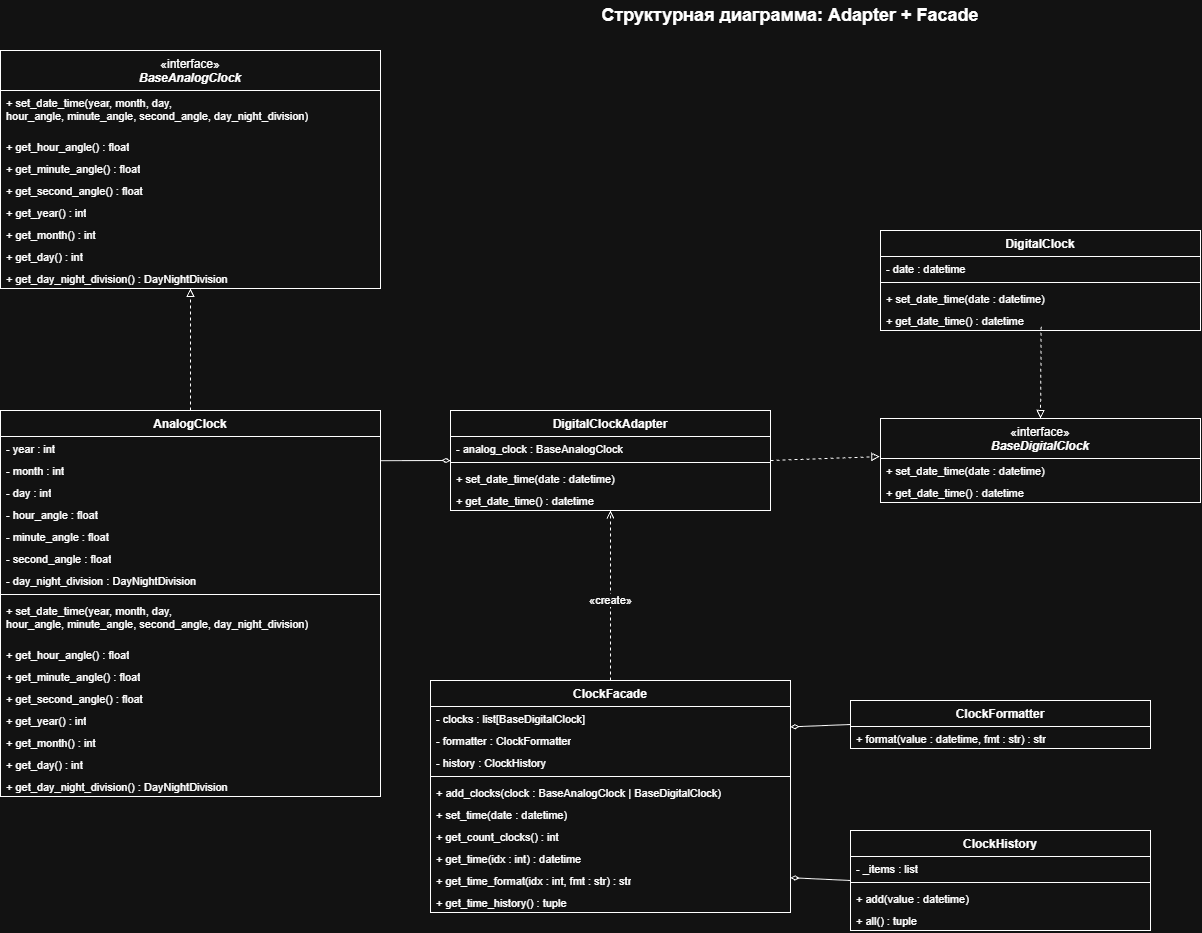

The diagram above was exported from draw.io. Its source (the exported page's mxGraphModel, read from the mxfile embedded in the PNG):
<mxGraphModel dx="2475" dy="905" grid="1" gridSize="10" guides="1" tooltips="1" connect="1" arrows="1" fold="1" page="1" pageScale="1" pageWidth="1750" pageHeight="1060" math="0" shadow="0">
  <root>
    <mxCell id="0" />
    <mxCell id="1" parent="0" />
    <mxCell id="title" parent="1" style="text;html=1;align=center;verticalAlign=middle;whiteSpace=wrap;fontSize=18;fontStyle=1;" value="Структурная диаграмма: Adapter + Facade" vertex="1">
      <mxGeometry height="30" width="500" x="600" y="10" as="geometry" />
    </mxCell>
    <mxCell id="ba" parent="1" style="swimlane;fontStyle=0;align=center;verticalAlign=top;childLayout=stackLayout;horizontal=1;startSize=40;horizontalStack=0;resizeParent=1;resizeParentMax=0;resizeLast=0;collapsible=1;marginBottom=0;whiteSpace=wrap;html=1;" value="«interface»&lt;br&gt;&lt;b&gt;&lt;i&gt;BaseAnalogClock&lt;/i&gt;&lt;/b&gt;" vertex="1">
      <mxGeometry height="238" width="380" x="60" y="60" as="geometry" />
    </mxCell>
    <mxCell id="ba-m1" parent="ba" style="text;strokeColor=none;fillColor=none;align=left;verticalAlign=top;spacingLeft=4;spacingRight=4;overflow=hidden;rotatable=0;points=[[0,0.5],[1,0.5]];portConstraint=eastwest;whiteSpace=wrap;html=1;fontSize=11;" value="+ set_date_time(year, month, day,&lt;br&gt;hour_angle, minute_angle, second_angle, day_night_division)" vertex="1">
      <mxGeometry height="44" width="380" y="40" as="geometry" />
    </mxCell>
    <mxCell id="ba-m2" parent="ba" style="text;strokeColor=none;fillColor=none;align=left;verticalAlign=top;spacingLeft=4;spacingRight=4;overflow=hidden;rotatable=0;points=[[0,0.5],[1,0.5]];portConstraint=eastwest;whiteSpace=wrap;html=1;fontSize=11;" value="+ get_hour_angle() : float" vertex="1">
      <mxGeometry height="22" width="380" y="84" as="geometry" />
    </mxCell>
    <mxCell id="ba-m3" parent="ba" style="text;strokeColor=none;fillColor=none;align=left;verticalAlign=top;spacingLeft=4;spacingRight=4;overflow=hidden;rotatable=0;points=[[0,0.5],[1,0.5]];portConstraint=eastwest;whiteSpace=wrap;html=1;fontSize=11;" value="+ get_minute_angle() : float" vertex="1">
      <mxGeometry height="22" width="380" y="106" as="geometry" />
    </mxCell>
    <mxCell id="ba-m4" parent="ba" style="text;strokeColor=none;fillColor=none;align=left;verticalAlign=top;spacingLeft=4;spacingRight=4;overflow=hidden;rotatable=0;points=[[0,0.5],[1,0.5]];portConstraint=eastwest;whiteSpace=wrap;html=1;fontSize=11;" value="+ get_second_angle() : float" vertex="1">
      <mxGeometry height="22" width="380" y="128" as="geometry" />
    </mxCell>
    <mxCell id="ba-m5" parent="ba" style="text;strokeColor=none;fillColor=none;align=left;verticalAlign=top;spacingLeft=4;spacingRight=4;overflow=hidden;rotatable=0;points=[[0,0.5],[1,0.5]];portConstraint=eastwest;whiteSpace=wrap;html=1;fontSize=11;" value="+ get_year() : int" vertex="1">
      <mxGeometry height="22" width="380" y="150" as="geometry" />
    </mxCell>
    <mxCell id="ba-m6" parent="ba" style="text;strokeColor=none;fillColor=none;align=left;verticalAlign=top;spacingLeft=4;spacingRight=4;overflow=hidden;rotatable=0;points=[[0,0.5],[1,0.5]];portConstraint=eastwest;whiteSpace=wrap;html=1;fontSize=11;" value="+ get_month() : int" vertex="1">
      <mxGeometry height="22" width="380" y="172" as="geometry" />
    </mxCell>
    <mxCell id="ba-m7" parent="ba" style="text;strokeColor=none;fillColor=none;align=left;verticalAlign=top;spacingLeft=4;spacingRight=4;overflow=hidden;rotatable=0;points=[[0,0.5],[1,0.5]];portConstraint=eastwest;whiteSpace=wrap;html=1;fontSize=11;" value="+ get_day() : int" vertex="1">
      <mxGeometry height="22" width="380" y="194" as="geometry" />
    </mxCell>
    <mxCell id="ba-m8" parent="ba" style="text;strokeColor=none;fillColor=none;align=left;verticalAlign=top;spacingLeft=4;spacingRight=4;overflow=hidden;rotatable=0;points=[[0,0.5],[1,0.5]];portConstraint=eastwest;whiteSpace=wrap;html=1;fontSize=11;" value="+ get_day_night_division() : DayNightDivision" vertex="1">
      <mxGeometry height="22" width="380" y="216" as="geometry" />
    </mxCell>
    <mxCell id="bd" parent="1" style="swimlane;fontStyle=0;align=center;verticalAlign=top;childLayout=stackLayout;horizontal=1;startSize=40;horizontalStack=0;resizeParent=1;resizeParentMax=0;resizeLast=0;collapsible=1;marginBottom=0;whiteSpace=wrap;html=1;" value="«interface»&lt;br&gt;&lt;b&gt;&lt;i&gt;BaseDigitalClock&lt;/i&gt;&lt;/b&gt;" vertex="1">
      <mxGeometry height="84" width="320" x="940" y="428" as="geometry" />
    </mxCell>
    <mxCell id="bd-m1" parent="bd" style="text;strokeColor=none;fillColor=none;align=left;verticalAlign=top;spacingLeft=4;spacingRight=4;overflow=hidden;rotatable=0;points=[[0,0.5],[1,0.5]];portConstraint=eastwest;whiteSpace=wrap;html=1;fontSize=11;" value="+ set_date_time(date : datetime)" vertex="1">
      <mxGeometry height="22" width="320" y="40" as="geometry" />
    </mxCell>
    <mxCell id="bd-m2" parent="bd" style="text;strokeColor=none;fillColor=none;align=left;verticalAlign=top;spacingLeft=4;spacingRight=4;overflow=hidden;rotatable=0;points=[[0,0.5],[1,0.5]];portConstraint=eastwest;whiteSpace=wrap;html=1;fontSize=11;" value="+ get_date_time() : datetime" vertex="1">
      <mxGeometry height="22" width="320" y="62" as="geometry" />
    </mxCell>
    <mxCell id="ac" parent="1" style="swimlane;fontStyle=1;align=center;verticalAlign=top;childLayout=stackLayout;horizontal=1;startSize=26;horizontalStack=0;resizeParent=1;resizeParentMax=0;resizeLast=0;collapsible=1;marginBottom=0;whiteSpace=wrap;html=0;" value="AnalogClock" vertex="1">
      <mxGeometry height="386" width="380" x="60" y="420" as="geometry" />
    </mxCell>
    <mxCell id="ac-a1" parent="ac" style="text;strokeColor=none;fillColor=none;align=left;verticalAlign=top;spacingLeft=4;spacingRight=4;overflow=hidden;rotatable=0;points=[[0,0.5],[1,0.5]];portConstraint=eastwest;whiteSpace=wrap;html=1;fontSize=11;" value="- year : int" vertex="1">
      <mxGeometry height="22" width="380" y="26" as="geometry" />
    </mxCell>
    <mxCell id="ac-a2" parent="ac" style="text;strokeColor=none;fillColor=none;align=left;verticalAlign=top;spacingLeft=4;spacingRight=4;overflow=hidden;rotatable=0;points=[[0,0.5],[1,0.5]];portConstraint=eastwest;whiteSpace=wrap;html=1;fontSize=11;" value="- month : int" vertex="1">
      <mxGeometry height="22" width="380" y="48" as="geometry" />
    </mxCell>
    <mxCell id="ac-a3" parent="ac" style="text;strokeColor=none;fillColor=none;align=left;verticalAlign=top;spacingLeft=4;spacingRight=4;overflow=hidden;rotatable=0;points=[[0,0.5],[1,0.5]];portConstraint=eastwest;whiteSpace=wrap;html=1;fontSize=11;" value="- day : int" vertex="1">
      <mxGeometry height="22" width="380" y="70" as="geometry" />
    </mxCell>
    <mxCell id="ac-a4" parent="ac" style="text;strokeColor=none;fillColor=none;align=left;verticalAlign=top;spacingLeft=4;spacingRight=4;overflow=hidden;rotatable=0;points=[[0,0.5],[1,0.5]];portConstraint=eastwest;whiteSpace=wrap;html=1;fontSize=11;" value="- hour_angle : float" vertex="1">
      <mxGeometry height="22" width="380" y="92" as="geometry" />
    </mxCell>
    <mxCell id="ac-a5" parent="ac" style="text;strokeColor=none;fillColor=none;align=left;verticalAlign=top;spacingLeft=4;spacingRight=4;overflow=hidden;rotatable=0;points=[[0,0.5],[1,0.5]];portConstraint=eastwest;whiteSpace=wrap;html=1;fontSize=11;" value="- minute_angle : float" vertex="1">
      <mxGeometry height="22" width="380" y="114" as="geometry" />
    </mxCell>
    <mxCell id="ac-a6" parent="ac" style="text;strokeColor=none;fillColor=none;align=left;verticalAlign=top;spacingLeft=4;spacingRight=4;overflow=hidden;rotatable=0;points=[[0,0.5],[1,0.5]];portConstraint=eastwest;whiteSpace=wrap;html=1;fontSize=11;" value="- second_angle : float" vertex="1">
      <mxGeometry height="22" width="380" y="136" as="geometry" />
    </mxCell>
    <mxCell id="ac-a7" parent="ac" style="text;strokeColor=none;fillColor=none;align=left;verticalAlign=top;spacingLeft=4;spacingRight=4;overflow=hidden;rotatable=0;points=[[0,0.5],[1,0.5]];portConstraint=eastwest;whiteSpace=wrap;html=1;fontSize=11;" value="- day_night_division : DayNightDivision" vertex="1">
      <mxGeometry height="22" width="380" y="158" as="geometry" />
    </mxCell>
    <mxCell id="ac-div" parent="ac" style="line;strokeWidth=1;fillColor=none;align=left;verticalAlign=middle;spacingTop=-1;spacingLeft=3;spacingRight=3;rotatable=0;labelPosition=right;points=[];portConstraint=eastwest;" value="" vertex="1">
      <mxGeometry height="8" width="380" y="180" as="geometry" />
    </mxCell>
    <mxCell id="ac-m1" parent="ac" style="text;strokeColor=none;fillColor=none;align=left;verticalAlign=top;spacingLeft=4;spacingRight=4;overflow=hidden;rotatable=0;points=[[0,0.5],[1,0.5]];portConstraint=eastwest;whiteSpace=wrap;html=1;fontSize=11;" value="+ set_date_time(year, month, day,&lt;br&gt;hour_angle, minute_angle, second_angle, day_night_division)" vertex="1">
      <mxGeometry height="44" width="380" y="188" as="geometry" />
    </mxCell>
    <mxCell id="ac-m2" parent="ac" style="text;strokeColor=none;fillColor=none;align=left;verticalAlign=top;spacingLeft=4;spacingRight=4;overflow=hidden;rotatable=0;points=[[0,0.5],[1,0.5]];portConstraint=eastwest;whiteSpace=wrap;html=1;fontSize=11;" value="+ get_hour_angle() : float" vertex="1">
      <mxGeometry height="22" width="380" y="232" as="geometry" />
    </mxCell>
    <mxCell id="ac-m3" parent="ac" style="text;strokeColor=none;fillColor=none;align=left;verticalAlign=top;spacingLeft=4;spacingRight=4;overflow=hidden;rotatable=0;points=[[0,0.5],[1,0.5]];portConstraint=eastwest;whiteSpace=wrap;html=1;fontSize=11;" value="+ get_minute_angle() : float" vertex="1">
      <mxGeometry height="22" width="380" y="254" as="geometry" />
    </mxCell>
    <mxCell id="ac-m4" parent="ac" style="text;strokeColor=none;fillColor=none;align=left;verticalAlign=top;spacingLeft=4;spacingRight=4;overflow=hidden;rotatable=0;points=[[0,0.5],[1,0.5]];portConstraint=eastwest;whiteSpace=wrap;html=1;fontSize=11;" value="+ get_second_angle() : float" vertex="1">
      <mxGeometry height="22" width="380" y="276" as="geometry" />
    </mxCell>
    <mxCell id="ac-m5" parent="ac" style="text;strokeColor=none;fillColor=none;align=left;verticalAlign=top;spacingLeft=4;spacingRight=4;overflow=hidden;rotatable=0;points=[[0,0.5],[1,0.5]];portConstraint=eastwest;whiteSpace=wrap;html=1;fontSize=11;" value="+ get_year() : int" vertex="1">
      <mxGeometry height="22" width="380" y="298" as="geometry" />
    </mxCell>
    <mxCell id="ac-m6" parent="ac" style="text;strokeColor=none;fillColor=none;align=left;verticalAlign=top;spacingLeft=4;spacingRight=4;overflow=hidden;rotatable=0;points=[[0,0.5],[1,0.5]];portConstraint=eastwest;whiteSpace=wrap;html=1;fontSize=11;" value="+ get_month() : int" vertex="1">
      <mxGeometry height="22" width="380" y="320" as="geometry" />
    </mxCell>
    <mxCell id="ac-m7" parent="ac" style="text;strokeColor=none;fillColor=none;align=left;verticalAlign=top;spacingLeft=4;spacingRight=4;overflow=hidden;rotatable=0;points=[[0,0.5],[1,0.5]];portConstraint=eastwest;whiteSpace=wrap;html=1;fontSize=11;" value="+ get_day() : int" vertex="1">
      <mxGeometry height="22" width="380" y="342" as="geometry" />
    </mxCell>
    <mxCell id="ac-m8" parent="ac" style="text;strokeColor=none;fillColor=none;align=left;verticalAlign=top;spacingLeft=4;spacingRight=4;overflow=hidden;rotatable=0;points=[[0,0.5],[1,0.5]];portConstraint=eastwest;whiteSpace=wrap;html=1;fontSize=11;" value="+ get_day_night_division() : DayNightDivision" vertex="1">
      <mxGeometry height="22" width="380" y="364" as="geometry" />
    </mxCell>
    <mxCell id="dc" parent="1" style="swimlane;fontStyle=1;align=center;verticalAlign=top;childLayout=stackLayout;horizontal=1;startSize=26;horizontalStack=0;resizeParent=1;resizeParentMax=0;resizeLast=0;collapsible=1;marginBottom=0;whiteSpace=wrap;html=0;" value="DigitalClock" vertex="1">
      <mxGeometry height="100" width="320" x="940" y="240" as="geometry" />
    </mxCell>
    <mxCell id="dc-a" parent="dc" style="text;strokeColor=none;fillColor=none;align=left;verticalAlign=top;spacingLeft=4;spacingRight=4;overflow=hidden;rotatable=0;points=[[0,0.5],[1,0.5]];portConstraint=eastwest;whiteSpace=wrap;html=1;fontSize=11;" value="- date : datetime" vertex="1">
      <mxGeometry height="22" width="320" y="26" as="geometry" />
    </mxCell>
    <mxCell id="dc-div" parent="dc" style="line;strokeWidth=1;fillColor=none;align=left;verticalAlign=middle;spacingTop=-1;spacingLeft=3;spacingRight=3;rotatable=0;labelPosition=right;points=[];portConstraint=eastwest;" value="" vertex="1">
      <mxGeometry height="8" width="320" y="48" as="geometry" />
    </mxCell>
    <mxCell id="dc-m1" parent="dc" style="text;strokeColor=none;fillColor=none;align=left;verticalAlign=top;spacingLeft=4;spacingRight=4;overflow=hidden;rotatable=0;points=[[0,0.5],[1,0.5]];portConstraint=eastwest;whiteSpace=wrap;html=1;fontSize=11;" value="+ set_date_time(date : datetime)" vertex="1">
      <mxGeometry height="22" width="320" y="56" as="geometry" />
    </mxCell>
    <mxCell id="dc-m2" parent="dc" style="text;strokeColor=none;fillColor=none;align=left;verticalAlign=top;spacingLeft=4;spacingRight=4;overflow=hidden;rotatable=0;points=[[0,0.5],[1,0.5]];portConstraint=eastwest;whiteSpace=wrap;html=1;fontSize=11;" value="+ get_date_time() : datetime" vertex="1">
      <mxGeometry height="22" width="320" y="78" as="geometry" />
    </mxCell>
    <mxCell id="ad" parent="1" style="swimlane;fontStyle=1;align=center;verticalAlign=top;childLayout=stackLayout;horizontal=1;startSize=26;horizontalStack=0;resizeParent=1;resizeParentMax=0;resizeLast=0;collapsible=1;marginBottom=0;whiteSpace=wrap;html=0;" value="DigitalClockAdapter" vertex="1">
      <mxGeometry height="100" width="320" x="510" y="420" as="geometry" />
    </mxCell>
    <mxCell id="ad-a" parent="ad" style="text;strokeColor=none;fillColor=none;align=left;verticalAlign=top;spacingLeft=4;spacingRight=4;overflow=hidden;rotatable=0;points=[[0,0.5],[1,0.5]];portConstraint=eastwest;whiteSpace=wrap;html=1;fontSize=11;" value="- analog_clock : BaseAnalogClock" vertex="1">
      <mxGeometry height="22" width="320" y="26" as="geometry" />
    </mxCell>
    <mxCell id="ad-div" parent="ad" style="line;strokeWidth=1;fillColor=none;align=left;verticalAlign=middle;spacingTop=-1;spacingLeft=3;spacingRight=3;rotatable=0;labelPosition=right;points=[];portConstraint=eastwest;" value="" vertex="1">
      <mxGeometry height="8" width="320" y="48" as="geometry" />
    </mxCell>
    <mxCell id="ad-m1" parent="ad" style="text;strokeColor=none;fillColor=none;align=left;verticalAlign=top;spacingLeft=4;spacingRight=4;overflow=hidden;rotatable=0;points=[[0,0.5],[1,0.5]];portConstraint=eastwest;whiteSpace=wrap;html=1;fontSize=11;" value="+ set_date_time(date : datetime)" vertex="1">
      <mxGeometry height="22" width="320" y="56" as="geometry" />
    </mxCell>
    <mxCell id="ad-m2" parent="ad" style="text;strokeColor=none;fillColor=none;align=left;verticalAlign=top;spacingLeft=4;spacingRight=4;overflow=hidden;rotatable=0;points=[[0,0.5],[1,0.5]];portConstraint=eastwest;whiteSpace=wrap;html=1;fontSize=11;" value="+ get_date_time() : datetime" vertex="1">
      <mxGeometry height="22" width="320" y="78" as="geometry" />
    </mxCell>
    <mxCell id="cf" parent="1" style="swimlane;fontStyle=1;align=center;verticalAlign=top;childLayout=stackLayout;horizontal=1;startSize=26;horizontalStack=0;resizeParent=1;resizeParentMax=0;resizeLast=0;collapsible=1;marginBottom=0;whiteSpace=wrap;html=0;" value="ClockFacade" vertex="1">
      <mxGeometry height="232" width="360" x="490" y="690" as="geometry" />
    </mxCell>
    <mxCell id="cf-a1" parent="cf" style="text;strokeColor=none;fillColor=none;align=left;verticalAlign=top;spacingLeft=4;spacingRight=4;overflow=hidden;rotatable=0;points=[[0,0.5],[1,0.5]];portConstraint=eastwest;whiteSpace=wrap;html=1;fontSize=11;" value="- clocks : list[BaseDigitalClock]" vertex="1">
      <mxGeometry height="22" width="360" y="26" as="geometry" />
    </mxCell>
    <mxCell id="cf-a2" parent="cf" style="text;strokeColor=none;fillColor=none;align=left;verticalAlign=top;spacingLeft=4;spacingRight=4;overflow=hidden;rotatable=0;points=[[0,0.5],[1,0.5]];portConstraint=eastwest;whiteSpace=wrap;html=1;fontSize=11;" value="- formatter : ClockFormatter" vertex="1">
      <mxGeometry height="22" width="360" y="48" as="geometry" />
    </mxCell>
    <mxCell id="cf-a3" parent="cf" style="text;strokeColor=none;fillColor=none;align=left;verticalAlign=top;spacingLeft=4;spacingRight=4;overflow=hidden;rotatable=0;points=[[0,0.5],[1,0.5]];portConstraint=eastwest;whiteSpace=wrap;html=1;fontSize=11;" value="- history : ClockHistory" vertex="1">
      <mxGeometry height="22" width="360" y="70" as="geometry" />
    </mxCell>
    <mxCell id="cf-div" parent="cf" style="line;strokeWidth=1;fillColor=none;align=left;verticalAlign=middle;spacingTop=-1;spacingLeft=3;spacingRight=3;rotatable=0;labelPosition=right;points=[];portConstraint=eastwest;" value="" vertex="1">
      <mxGeometry height="8" width="360" y="92" as="geometry" />
    </mxCell>
    <mxCell id="cf-m1" parent="cf" style="text;strokeColor=none;fillColor=none;align=left;verticalAlign=top;spacingLeft=4;spacingRight=4;overflow=hidden;rotatable=0;points=[[0,0.5],[1,0.5]];portConstraint=eastwest;whiteSpace=wrap;html=1;fontSize=11;" value="+ add_clocks(clock : BaseAnalogClock | BaseDigitalClock)" vertex="1">
      <mxGeometry height="22" width="360" y="100" as="geometry" />
    </mxCell>
    <mxCell id="cf-m2" parent="cf" style="text;strokeColor=none;fillColor=none;align=left;verticalAlign=top;spacingLeft=4;spacingRight=4;overflow=hidden;rotatable=0;points=[[0,0.5],[1,0.5]];portConstraint=eastwest;whiteSpace=wrap;html=1;fontSize=11;" value="+ set_time(date : datetime)" vertex="1">
      <mxGeometry height="22" width="360" y="122" as="geometry" />
    </mxCell>
    <mxCell id="cf-m3" parent="cf" style="text;strokeColor=none;fillColor=none;align=left;verticalAlign=top;spacingLeft=4;spacingRight=4;overflow=hidden;rotatable=0;points=[[0,0.5],[1,0.5]];portConstraint=eastwest;whiteSpace=wrap;html=1;fontSize=11;" value="+ get_count_clocks() : int" vertex="1">
      <mxGeometry height="22" width="360" y="144" as="geometry" />
    </mxCell>
    <mxCell id="cf-m4" parent="cf" style="text;strokeColor=none;fillColor=none;align=left;verticalAlign=top;spacingLeft=4;spacingRight=4;overflow=hidden;rotatable=0;points=[[0,0.5],[1,0.5]];portConstraint=eastwest;whiteSpace=wrap;html=1;fontSize=11;" value="+ get_time(idx : int) : datetime" vertex="1">
      <mxGeometry height="22" width="360" y="166" as="geometry" />
    </mxCell>
    <mxCell id="cf-m5" parent="cf" style="text;strokeColor=none;fillColor=none;align=left;verticalAlign=top;spacingLeft=4;spacingRight=4;overflow=hidden;rotatable=0;points=[[0,0.5],[1,0.5]];portConstraint=eastwest;whiteSpace=wrap;html=1;fontSize=11;" value="+ get_time_format(idx : int, fmt : str) : str" vertex="1">
      <mxGeometry height="22" width="360" y="188" as="geometry" />
    </mxCell>
    <mxCell id="cf-m6" parent="cf" style="text;strokeColor=none;fillColor=none;align=left;verticalAlign=top;spacingLeft=4;spacingRight=4;overflow=hidden;rotatable=0;points=[[0,0.5],[1,0.5]];portConstraint=eastwest;whiteSpace=wrap;html=1;fontSize=11;" value="+ get_time_history() : tuple" vertex="1">
      <mxGeometry height="22" width="360" y="210" as="geometry" />
    </mxCell>
    <mxCell id="fmt" parent="1" style="swimlane;fontStyle=1;align=center;verticalAlign=top;childLayout=stackLayout;horizontal=1;startSize=26;horizontalStack=0;resizeParent=1;resizeParentMax=0;resizeLast=0;collapsible=1;marginBottom=0;whiteSpace=wrap;html=0;" value="ClockFormatter" vertex="1">
      <mxGeometry height="48" width="300" x="910" y="710" as="geometry" />
    </mxCell>
    <mxCell id="fmt-m1" parent="fmt" style="text;strokeColor=none;fillColor=none;align=left;verticalAlign=top;spacingLeft=4;spacingRight=4;overflow=hidden;rotatable=0;points=[[0,0.5],[1,0.5]];portConstraint=eastwest;whiteSpace=wrap;html=1;fontSize=11;" value="+ format(value : datetime, fmt : str) : str" vertex="1">
      <mxGeometry height="22" width="300" y="26" as="geometry" />
    </mxCell>
    <mxCell id="hist" parent="1" style="swimlane;fontStyle=1;align=center;verticalAlign=top;childLayout=stackLayout;horizontal=1;startSize=26;horizontalStack=0;resizeParent=1;resizeParentMax=0;resizeLast=0;collapsible=1;marginBottom=0;whiteSpace=wrap;html=0;" value="ClockHistory" vertex="1">
      <mxGeometry height="100" width="300" x="910" y="840" as="geometry" />
    </mxCell>
    <mxCell id="hist-a" parent="hist" style="text;strokeColor=none;fillColor=none;align=left;verticalAlign=top;spacingLeft=4;spacingRight=4;overflow=hidden;rotatable=0;points=[[0,0.5],[1,0.5]];portConstraint=eastwest;whiteSpace=wrap;html=1;fontSize=11;" value="- _items : list" vertex="1">
      <mxGeometry height="22" width="300" y="26" as="geometry" />
    </mxCell>
    <mxCell id="hist-div" parent="hist" style="line;strokeWidth=1;fillColor=none;align=left;verticalAlign=middle;spacingTop=-1;spacingLeft=3;spacingRight=3;rotatable=0;labelPosition=right;points=[];portConstraint=eastwest;" value="" vertex="1">
      <mxGeometry height="8" width="300" y="48" as="geometry" />
    </mxCell>
    <mxCell id="hist-m1" parent="hist" style="text;strokeColor=none;fillColor=none;align=left;verticalAlign=top;spacingLeft=4;spacingRight=4;overflow=hidden;rotatable=0;points=[[0,0.5],[1,0.5]];portConstraint=eastwest;whiteSpace=wrap;html=1;fontSize=11;" value="+ add(value : datetime)" vertex="1">
      <mxGeometry height="22" width="300" y="56" as="geometry" />
    </mxCell>
    <mxCell id="hist-m2" parent="hist" style="text;strokeColor=none;fillColor=none;align=left;verticalAlign=top;spacingLeft=4;spacingRight=4;overflow=hidden;rotatable=0;points=[[0,0.5],[1,0.5]];portConstraint=eastwest;whiteSpace=wrap;html=1;fontSize=11;" value="+ all() : tuple" vertex="1">
      <mxGeometry height="22" width="300" y="78" as="geometry" />
    </mxCell>
    <mxCell id="e1" edge="1" parent="1" source="ac" style="endArrow=block;endFill=0;dashed=1;html=1;exitX=0.5;exitY=0;exitDx=0;exitDy=0;entryX=0.5;entryY=1;entryDx=0;entryDy=0;" target="ba" value="">
      <mxGeometry relative="1" as="geometry" />
    </mxCell>
    <mxCell id="e2" edge="1" parent="1" source="dc-m2" style="endArrow=block;endFill=0;dashed=1;html=1;exitX=0.502;exitY=0.833;exitDx=0;exitDy=0;entryX=0.5;entryY=0;entryDx=0;entryDy=0;exitPerimeter=0;" target="bd" value="">
      <mxGeometry relative="1" as="geometry" />
    </mxCell>
    <mxCell id="e3" edge="1" parent="1" source="ad-div" style="endArrow=block;endFill=0;dashed=1;html=1;exitX=1;exitY=0.25;exitDx=0;exitDy=0;entryX=-0.002;entryY=-0.087;entryDx=0;entryDy=0;exitPerimeter=0;entryPerimeter=0;" target="bd-m1" value="">
      <mxGeometry relative="1" as="geometry" />
    </mxCell>
    <mxCell id="e4" edge="1" parent="1" source="ad" style="startArrow=diamondThin;startFill=0;endArrow=none;html=1;exitX=0;exitY=0.5;exitDx=0;exitDy=0;entryX=1;entryY=0.13;entryDx=0;entryDy=0;" target="ac" value="">
      <mxGeometry relative="1" as="geometry" />
    </mxCell>
    <mxCell id="e6" edge="1" parent="1" source="cf" style="endArrow=open;dashed=1;html=1;exitX=0.5;exitY=0;exitDx=0;exitDy=0;entryX=0.5;entryY=1;entryDx=0;entryDy=0;labelBackgroundColor=#ffffff;fontSize=11;" target="ad" value="«create»">
      <mxGeometry relative="1" x="-0.0588" as="geometry">
        <mxPoint as="offset" />
      </mxGeometry>
    </mxCell>
    <mxCell id="e7" edge="1" parent="1" source="cf" style="startArrow=diamondThin;startFill=0;endArrow=none;html=1;exitX=1;exitY=0.2;exitDx=0;exitDy=0;entryX=0;entryY=0.5;entryDx=0;entryDy=0;" target="fmt" value="">
      <mxGeometry relative="1" as="geometry" />
    </mxCell>
    <mxCell id="e8" edge="1" parent="1" source="cf" style="startArrow=diamondThin;startFill=0;endArrow=none;html=1;exitX=1;exitY=0.85;exitDx=0;exitDy=0;entryX=0;entryY=0.5;entryDx=0;entryDy=0;" target="hist" value="">
      <mxGeometry relative="1" as="geometry" />
    </mxCell>
  </root>
</mxGraphModel>